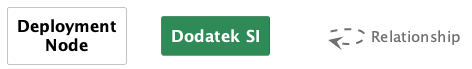

The diagram above was rendered by PlantUML. Its source (embedded in the PNG):
@startuml
set separator none

skinparam {
  shadowing false
  arrowFontSize 15
  defaultTextAlignment center
  wrapWidth 100
  maxMessageSize 100
}
hide stereotype

skinparam rectangle<<_transparent>> {
  BorderColor transparent
  BackgroundColor transparent
  FontColor transparent
}

skinparam rectangle<<1>> {
  BackgroundColor #ffffff
  FontColor #000000
  BorderColor #888888
}
rectangle "==Deployment Node" <<1>>

skinparam rectangle<<2>> {
  BackgroundColor #2e8b57
  FontColor #ffffff
  BorderColor #20613c
}
rectangle "==Dodatek SI" <<2>>

rectangle "." <<_transparent>> as 3
3 .[#707070,thickness=2].> 3 : "<color:#707070>Relationship"


@enduml